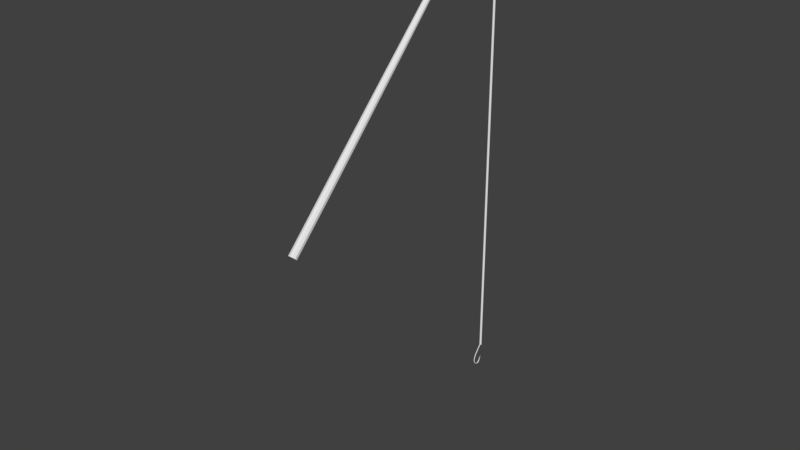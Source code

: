 # Source: fishingRod.blend  (saved by Blender 2.77.0; exported with 4.5.12 LTS)
import bpy
from mathutils import Matrix  # noqa: F401  (used for matrix-valued properties, if any)

bpy.ops.wm.read_factory_settings(use_empty=True)
scene = bpy.context.scene
scene.name = 'Scene'

# ---- collections
col_collection_1 = bpy.data.collections.new('Collection 1'); scene.collection.children.link(col_collection_1)

# ---- world
world_world = bpy.data.worlds.new('World'); scene.world = world_world
world_world.color = (0.05088, 0.05088, 0.05088)
world_world.use_sun_shadow = False
world_world.sun_shadow_jitter_overblur = 0.0
world_world.cycles.sampling_method = 'MANUAL'

# ---- meshes
me_cylinder = bpy.data.meshes.new('Cylinder')
me_cylinder.from_pydata([(0.03689, -5.319, 1.175), (-0.006188, 4.972, 11.9), (0.1305, -5.341, 1.196), (0.03978, 4.961, 11.91), (0.1884, -5.398, 1.252), (0.06818, 4.933, 11.94), (0.1884, -5.469, 1.32), (0.06818, 4.898, 11.97), (0.1305, -5.526, 1.376), (0.03978, 4.87, 12.0), (0.03689, -5.548, 1.397), (-0.006188, 4.86, 12.01), (-0.05676, -5.526, 1.376), (-0.05215, 4.87, 12.0), (-0.1146, -5.469, 1.32), (-0.08056, 4.898, 11.97), (-0.1146, -5.398, 1.252), (-0.08056, 4.933, 11.94), (-0.05676, -5.341, 1.196), (-0.05215, 4.961, 11.91), (0.03508, -3.842, 2.701), (0.02986, -2.295, 4.306), (0.02109, -0.5452, 6.133), (0.01135, 1.162, 7.92), (0.002818, 2.661, 9.491), (-0.003241, 3.906, 10.79), (0.04622, 3.894, 10.8), (0.05995, 2.648, 9.504), (0.07887, 1.146, 7.935), (0.0997, -0.5635, 6.151), (0.1176, -2.316, 4.326), (0.1273, -3.864, 2.722), (0.07678, 3.864, 10.83), (0.09526, 2.613, 9.538), (0.1206, 1.105, 7.976), (0.1483, -0.6115, 6.197), (0.1719, -2.37, 4.378), (0.1844, -3.92, 2.776), (0.07678, 3.827, 10.87), (0.09526, 2.57, 9.579), (0.1206, 1.054, 8.025), (0.1483, -0.6708, 6.255), (0.1719, -2.436, 4.442), (0.1844, -3.99, 2.844), (0.04622, 3.797, 10.9), (0.05995, 2.535, 9.613), (0.07887, 1.013, 8.065), (0.0997, -0.7189, 6.302), (0.1176, -2.489, 4.494), (0.1273, -4.046, 2.898), (-0.003241, 3.785, 10.91), (0.002818, 2.521, 9.626), (0.01135, 0.9971, 8.08), (0.02109, -0.7373, 6.319), (0.02986, -2.51, 4.514), (0.03508, -4.068, 2.919), (-0.0527, 3.797, 10.9), (-0.05432, 2.535, 9.613), (-0.05617, 1.013, 8.065), (-0.05753, -0.7188, 6.302), (-0.05793, -2.489, 4.494), (-0.05719, -4.046, 2.898), (-0.08326, 3.827, 10.87), (-0.08963, 2.57, 9.579), (-0.09789, 1.054, 8.025), (-0.1061, -0.6708, 6.255), (-0.1122, -2.436, 4.442), (-0.1142, -3.99, 2.844), (-0.08326, 3.864, 10.83), (-0.08963, 2.613, 9.538), (-0.09789, 1.105, 7.976), (-0.1061, -0.6115, 6.197), (-0.1122, -2.369, 4.378), (-0.1142, -3.92, 2.776), (-0.0527, 3.894, 10.8), (-0.05432, 2.648, 9.504), (-0.05617, 1.146, 7.936), (-0.05753, -0.5635, 6.151), (-0.05793, -2.316, 4.326), (-0.05719, -3.864, 2.722), (-0.002164, 5.071, -1.376), (-0.002862, 5.075, -4.411), (-0.003491, 5.078, -7.123), (0.0009167, 4.973, 11.86), (0.05048, 5.024, -7.123), (0.05488, 4.919, 11.86), (-0.003491, 4.97, -7.123), (0.0009168, 4.865, 11.86), (-0.05746, 5.024, -7.123), (-0.05305, 4.919, 11.86), (-0.001549, 5.067, 1.264), (-0.0008336, 5.063, 4.38), (-0.0002637, 5.06, 6.809), (0.0002976, 5.056, 9.197), (0.05426, 5.002, 9.197), (0.0537, 5.006, 6.809), (0.05313, 5.009, 4.38), (0.05242, 5.013, 1.264), (0.0518, 5.017, -1.376), (0.05111, 5.021, -4.411), (0.0002977, 4.948, 9.197), (-0.0002636, 4.952, 6.809), (-0.0008335, 4.955, 4.38), (-0.001549, 4.959, 1.264), (-0.002163, 4.963, -1.376), (-0.002862, 4.967, -4.411), (-0.05367, 5.002, 9.197), (-0.05423, 5.006, 6.809), (-0.0548, 5.009, 4.38), (-0.05552, 5.013, 1.264), (-0.05613, 5.017, -1.376), (-0.05683, 5.021, -4.411), (-0.008777, 5.029, -7.049), (-0.008801, 5.03, -7.087), (-0.0242, 5.02, -7.049), (-0.02423, 5.021, -7.087), (-0.02419, 5.003, -7.049), (-0.02421, 5.003, -7.088), (-0.008747, 4.994, -7.049), (-0.008772, 4.994, -7.088), (0.006678, 5.003, -7.049), (0.006654, 5.003, -7.088), (0.006664, 5.02, -7.049), (0.006639, 5.021, -7.088), (-0.02424, 5.007, -7.124), (-0.008815, 5.014, -7.13), (-0.02422, 4.993, -7.113), (-0.008778, 4.987, -7.107), (0.006646, 4.993, -7.113), (0.006628, 5.007, -7.124), (-0.02423, 4.719, -7.494), (-0.00881, 4.726, -7.5), (-0.02422, 4.705, -7.482), (-0.008773, 4.699, -7.477), (0.006651, 4.705, -7.483), (0.006633, 4.719, -7.494), (-0.02425, 4.668, -7.593), (-0.008829, 4.676, -7.595), (-0.02424, 4.65, -7.59), (-0.008796, 4.641, -7.588), (0.006629, 4.65, -7.59), (0.006613, 4.668, -7.593), (-0.02429, 4.649, -7.672), (-0.008863, 4.658, -7.672), (-0.02427, 4.632, -7.671), (-0.008833, 4.623, -7.671), (0.006593, 4.632, -7.671), (0.006578, 4.649, -7.672), (-0.02435, 4.65, -7.763), (-0.008918, 4.658, -7.76), (-0.02434, 4.633, -7.769), (-0.008897, 4.624, -7.771), (0.006531, 4.633, -7.769), (0.00652, 4.65, -7.763), (-0.02445, 4.699, -7.859), (-0.009016, 4.705, -7.853), (-0.02445, 4.687, -7.872), (-0.009012, 4.681, -7.879), (0.00642, 4.687, -7.872), (0.006418, 4.699, -7.859), (-0.02455, 4.775, -7.923), (-0.009119, 4.781, -7.917), (-0.02455, 4.763, -7.936), (-0.009115, 4.757, -7.943), (0.006317, 4.763, -7.936), (0.006315, 4.775, -7.923), (-0.02461, 4.834, -7.942), (-0.009174, 4.835, -7.933), (-0.02462, 4.832, -7.959), (-0.009193, 4.831, -7.968), (0.006245, 4.832, -7.959), (0.006254, 4.834, -7.942), (-0.02757, 4.891, -7.933), (-0.009212, 4.889, -7.922), (-0.02759, 4.897, -7.953), (-0.009247, 4.9, -7.963), (0.009111, 4.897, -7.953), (0.009129, 4.891, -7.933), (-0.02759, 4.944, -7.889), (-0.009226, 4.936, -7.883), (-0.02761, 4.962, -7.9), (-0.00927, 4.971, -7.906), (0.00909, 4.962, -7.9), (0.009112, 4.944, -7.889), (-0.01538, 4.993, -7.823), (-0.009229, 4.986, -7.822), (-0.02116, 5.006, -7.826), (-0.009255, 5.013, -7.827), (0.002659, 5.006, -7.826), (-0.00309, 4.993, -7.823), (-0.01312, 5.029, -7.747), (-0.009213, 5.024, -7.746), (-0.01679, 5.037, -7.749), (-0.009229, 5.041, -7.75), (-0.001664, 5.037, -7.749), (-0.005315, 5.029, -7.747), (-0.01119, 5.052, -7.68), (-0.009193, 5.051, -7.679), (-0.01119, 5.054, -7.68), (-0.009197, 5.055, -7.68), (-0.007198, 5.054, -7.68), (-0.007196, 5.052, -7.68), (-0.009182, 5.059, -7.652), (-0.01534, 4.951, -7.816), (-0.00919, 4.944, -7.815), (-0.003051, 4.951, -7.816), (-0.01312, 5.029, -7.747), (-0.009213, 5.024, -7.746), (-0.005315, 5.029, -7.747), (-0.004202, 5.011, -7.785), (-0.009242, 5.027, -7.788), (0.0004975, 5.022, -7.787), (-0.01425, 5.011, -7.785), (-0.01897, 5.022, -7.787), (-0.004192, 4.997, -7.787), (-0.00921, 4.991, -7.786), (-0.01424, 4.997, -7.787)], [], [(25, 1, 3, 26), (26, 3, 5, 32), (32, 5, 7, 38), (38, 7, 9, 44), (44, 9, 11, 50), (50, 11, 13, 56), (56, 13, 15, 62), (62, 15, 17, 68), (3, 1, 19, 17, 15, 13, 11, 9, 7, 5), (68, 17, 19, 74), (74, 19, 1, 25), (0, 2, 4, 6, 8, 10, 12, 14, 16, 18), (18, 79, 20, 0), (79, 78, 21, 20), (78, 77, 22, 21), (77, 76, 23, 22), (76, 75, 24, 23), (75, 74, 25, 24), (16, 73, 79, 18), (73, 72, 78, 79), (72, 71, 77, 78), (71, 70, 76, 77), (70, 69, 75, 76), (69, 68, 74, 75), (14, 67, 73, 16), (67, 66, 72, 73), (66, 65, 71, 72), (65, 64, 70, 71), (64, 63, 69, 70), (63, 62, 68, 69), (12, 61, 67, 14), (61, 60, 66, 67), (60, 59, 65, 66), (59, 58, 64, 65), (58, 57, 63, 64), (57, 56, 62, 63), (10, 55, 61, 12), (55, 54, 60, 61), (54, 53, 59, 60), (53, 52, 58, 59), (52, 51, 57, 58), (51, 50, 56, 57), (8, 49, 55, 10), (49, 48, 54, 55), (48, 47, 53, 54), (47, 46, 52, 53), (46, 45, 51, 52), (45, 44, 50, 51), (6, 43, 49, 8), (43, 42, 48, 49), (42, 41, 47, 48), (41, 40, 46, 47), (40, 39, 45, 46), (39, 38, 44, 45), (4, 37, 43, 6), (37, 36, 42, 43), (36, 35, 41, 42), (35, 34, 40, 41), (34, 33, 39, 40), (33, 32, 38, 39), (2, 31, 37, 4), (31, 30, 36, 37), (30, 29, 35, 36), (29, 28, 34, 35), (28, 27, 33, 34), (27, 26, 32, 33), (0, 20, 31, 2), (20, 21, 30, 31), (21, 22, 29, 30), (22, 23, 28, 29), (23, 24, 27, 28), (24, 25, 26, 27), (107, 106, 93, 92), (110, 109, 90, 80), (93, 83, 85, 94), (86, 105, 111, 88), (111, 110, 80, 81), (94, 85, 87, 100), (85, 83, 89, 87), (88, 111, 81, 82), (100, 87, 89, 106), (108, 107, 92, 91), (109, 108, 91, 90), (106, 89, 83, 93), (82, 84, 86, 88), (105, 104, 110, 111), (104, 103, 109, 110), (103, 102, 108, 109), (102, 101, 107, 108), (101, 100, 106, 107), (84, 99, 105, 86), (99, 98, 104, 105), (98, 97, 103, 104), (97, 96, 102, 103), (96, 95, 101, 102), (95, 94, 100, 101), (82, 81, 99, 84), (81, 80, 98, 99), (80, 90, 97, 98), (90, 91, 96, 97), (91, 92, 95, 96), (92, 93, 94, 95), (112, 113, 115, 114), (114, 115, 117, 116), (116, 117, 119, 118), (118, 119, 121, 120), (121, 119, 127, 128), (120, 121, 123, 122), (122, 123, 113, 112), (112, 114, 116, 118, 120, 122), (129, 128, 134, 135), (117, 115, 124, 126), (123, 121, 128, 129), (115, 113, 125, 124), (119, 117, 126, 127), (113, 123, 129, 125), (134, 133, 139, 140), (127, 126, 132, 133), (124, 125, 131, 130), (125, 129, 135, 131), (128, 127, 133, 134), (126, 124, 130, 132), (139, 138, 144, 145), (132, 130, 136, 138), (135, 134, 140, 141), (133, 132, 138, 139), (130, 131, 137, 136), (131, 135, 141, 137), (144, 142, 148, 150), (136, 137, 143, 142), (137, 141, 147, 143), (140, 139, 145, 146), (138, 136, 142, 144), (141, 140, 146, 147), (148, 149, 155, 154), (147, 146, 152, 153), (145, 144, 150, 151), (142, 143, 149, 148), (143, 147, 153, 149), (146, 145, 151, 152), (159, 158, 164, 165), (149, 153, 159, 155), (152, 151, 157, 158), (150, 148, 154, 156), (153, 152, 158, 159), (151, 150, 156, 157), (161, 165, 171, 167), (157, 156, 162, 163), (154, 155, 161, 160), (155, 159, 165, 161), (158, 157, 163, 164), (156, 154, 160, 162), (171, 170, 176, 177), (164, 163, 169, 170), (162, 160, 166, 168), (165, 164, 170, 171), (163, 162, 168, 169), (160, 161, 167, 166), (173, 177, 183, 179), (169, 168, 174, 175), (166, 167, 173, 172), (167, 171, 177, 173), (170, 169, 175, 176), (168, 166, 172, 174), (183, 182, 188, 189), (176, 175, 181, 182), (174, 172, 178, 180), (177, 176, 182, 183), (175, 174, 180, 181), (172, 173, 179, 178), (191, 190, 206, 207), (181, 180, 186, 187), (178, 179, 185, 184), (179, 183, 189, 185), (182, 181, 187, 188), (180, 178, 184, 186), (195, 194, 200, 201), (211, 210, 193, 194), (213, 212, 190, 192), (209, 211, 194, 195), (210, 213, 192, 193), (185, 189, 205, 204), (200, 199, 202), (193, 192, 198, 199), (190, 191, 197, 196), (191, 195, 201, 197), (194, 193, 199, 200), (192, 190, 196, 198), (198, 196, 202), (201, 200, 202), (199, 198, 202), (196, 197, 202), (197, 201, 202), (215, 214, 208, 207), (216, 215, 207, 206), (195, 191, 207, 208), (212, 184, 203, 216), (184, 185, 204, 203), (209, 195, 208, 214), (189, 209, 214, 205), (190, 212, 216, 206), (203, 204, 215, 216), (204, 205, 214, 215), (187, 186, 213, 210), (189, 188, 211, 209), (186, 184, 212, 213), (188, 187, 210, 211)])
_uv = me_cylinder.uv_layers.new(name='UVMap')
_uv.uv.foreach_set('vector', [0.5535, 0.5506, 0.5536, 0.5518, 0.5532, 0.5518, 0.5531, 0.5506, 0.5513, 0.5414, 0.5514, 0.5402, 0.5518, 0.5402, 0.5518, 0.5414, 0.5518, 0.5414, 0.5518, 0.5402, 0.5522, 0.5402, 0.5523, 0.5414, 0.5555, 0.5414, 0.5556, 0.5402, 0.5559, 0.5402, 0.5559, 0.5414, 0.5559, 0.5414, 0.5559, 0.5402, 0.5564, 0.5402, 0.5564, 0.5414, 0.5487, 0.5414, 0.5487, 0.5402, 0.5491, 0.5402, 0.5491, 0.5414, 0.5491, 0.5414, 0.5491, 0.5402, 0.5496, 0.5402, 0.5496, 0.5414, 0.5496, 0.5414, 0.5496, 0.5402, 0.55, 0.5402, 0.55, 0.5414, 0.5567, 0.5406, 0.5564, 0.5405, 0.5564, 0.5405, 0.5567, 0.5405, 0.5572, 0.5404, 0.5576, 0.5405, 0.5579, 0.5405, 0.5579, 0.5405, 0.5576, 0.5406, 0.5572, 0.5406, 0.5544, 0.5506, 0.5544, 0.5518, 0.554, 0.5518, 0.554, 0.5506, 0.554, 0.5506, 0.554, 0.5518, 0.5536, 0.5518, 0.5535, 0.5506, 0.5579, 0.5402, 0.5588, 0.5402, 0.5594, 0.5403, 0.5594, 0.5404, 0.5588, 0.5404, 0.5579, 0.5404, 0.557, 0.5404, 0.5564, 0.5404, 0.5564, 0.5403, 0.557, 0.5402, 0.5539, 0.5402, 0.5539, 0.5419, 0.5529, 0.5419, 0.5529, 0.5402, 0.5539, 0.5419, 0.5539, 0.5436, 0.553, 0.5436, 0.5529, 0.5419, 0.5539, 0.5436, 0.554, 0.5456, 0.5531, 0.5456, 0.553, 0.5436, 0.554, 0.5456, 0.554, 0.5475, 0.5533, 0.5475, 0.5531, 0.5456, 0.554, 0.5475, 0.554, 0.5492, 0.5534, 0.5492, 0.5533, 0.5475, 0.554, 0.5492, 0.554, 0.5506, 0.5535, 0.5506, 0.5534, 0.5492, 0.5547, 0.5402, 0.5547, 0.5419, 0.5539, 0.5419, 0.5539, 0.5402, 0.5547, 0.5419, 0.5547, 0.5436, 0.5539, 0.5436, 0.5539, 0.5419, 0.5547, 0.5436, 0.5546, 0.5456, 0.554, 0.5456, 0.5539, 0.5436, 0.5546, 0.5456, 0.5546, 0.5475, 0.554, 0.5475, 0.554, 0.5456, 0.5546, 0.5475, 0.5545, 0.5492, 0.554, 0.5492, 0.554, 0.5475, 0.5545, 0.5492, 0.5544, 0.5506, 0.554, 0.5506, 0.554, 0.5492, 0.5496, 0.5518, 0.5496, 0.5501, 0.5504, 0.5501, 0.5504, 0.5518, 0.5496, 0.5501, 0.5496, 0.5484, 0.5503, 0.5484, 0.5504, 0.5501, 0.5496, 0.5484, 0.5496, 0.5464, 0.5503, 0.5464, 0.5503, 0.5484, 0.5496, 0.5464, 0.5496, 0.5445, 0.5502, 0.5445, 0.5503, 0.5464, 0.5496, 0.5445, 0.5496, 0.5428, 0.5501, 0.5428, 0.5502, 0.5445, 0.5496, 0.5428, 0.5496, 0.5414, 0.55, 0.5414, 0.5501, 0.5428, 0.5486, 0.5518, 0.5486, 0.5501, 0.5496, 0.5501, 0.5496, 0.5518, 0.5486, 0.5501, 0.5487, 0.5484, 0.5496, 0.5484, 0.5496, 0.5501, 0.5487, 0.5484, 0.5488, 0.5464, 0.5496, 0.5464, 0.5496, 0.5484, 0.5488, 0.5464, 0.5489, 0.5445, 0.5496, 0.5445, 0.5496, 0.5464, 0.5489, 0.5445, 0.549, 0.5428, 0.5496, 0.5428, 0.5496, 0.5445, 0.549, 0.5428, 0.5491, 0.5414, 0.5496, 0.5414, 0.5496, 0.5428, 0.5478, 0.5518, 0.5479, 0.5501, 0.5486, 0.5501, 0.5486, 0.5518, 0.5479, 0.5501, 0.5479, 0.5484, 0.5487, 0.5484, 0.5486, 0.5501, 0.5479, 0.5484, 0.5481, 0.5464, 0.5488, 0.5464, 0.5487, 0.5484, 0.5481, 0.5464, 0.5483, 0.5445, 0.5489, 0.5445, 0.5488, 0.5464, 0.5483, 0.5445, 0.5485, 0.5428, 0.549, 0.5428, 0.5489, 0.5445, 0.5485, 0.5428, 0.5487, 0.5414, 0.5491, 0.5414, 0.549, 0.5428, 0.5555, 0.5518, 0.5555, 0.5501, 0.5564, 0.5501, 0.5564, 0.5518, 0.5555, 0.5501, 0.5555, 0.5484, 0.5564, 0.5484, 0.5564, 0.5501, 0.5555, 0.5484, 0.5556, 0.5464, 0.5564, 0.5464, 0.5564, 0.5484, 0.5556, 0.5464, 0.5557, 0.5445, 0.5564, 0.5445, 0.5564, 0.5464, 0.5557, 0.5445, 0.5558, 0.5428, 0.5564, 0.5428, 0.5564, 0.5445, 0.5558, 0.5428, 0.5559, 0.5414, 0.5564, 0.5414, 0.5564, 0.5428, 0.5547, 0.5518, 0.5547, 0.5501, 0.5555, 0.5501, 0.5555, 0.5518, 0.5547, 0.5501, 0.5548, 0.5484, 0.5555, 0.5484, 0.5555, 0.5501, 0.5548, 0.5484, 0.5549, 0.5464, 0.5556, 0.5464, 0.5555, 0.5484, 0.5549, 0.5464, 0.5552, 0.5445, 0.5557, 0.5445, 0.5556, 0.5464, 0.5552, 0.5445, 0.5554, 0.5428, 0.5558, 0.5428, 0.5557, 0.5445, 0.5554, 0.5428, 0.5555, 0.5414, 0.5559, 0.5414, 0.5558, 0.5428, 0.5521, 0.5518, 0.5521, 0.5501, 0.5529, 0.5501, 0.5529, 0.5518, 0.5521, 0.5501, 0.5521, 0.5484, 0.5529, 0.5484, 0.5529, 0.5501, 0.5521, 0.5484, 0.5521, 0.5464, 0.5527, 0.5464, 0.5529, 0.5484, 0.5521, 0.5464, 0.552, 0.5445, 0.5525, 0.5445, 0.5527, 0.5464, 0.552, 0.5445, 0.5519, 0.5428, 0.5524, 0.5428, 0.5525, 0.5445, 0.5519, 0.5428, 0.5518, 0.5414, 0.5523, 0.5414, 0.5524, 0.5428, 0.5512, 0.5518, 0.5512, 0.5501, 0.5521, 0.5501, 0.5521, 0.5518, 0.5512, 0.5501, 0.5512, 0.5484, 0.5521, 0.5484, 0.5521, 0.5501, 0.5512, 0.5484, 0.5512, 0.5464, 0.5521, 0.5464, 0.5521, 0.5484, 0.5512, 0.5464, 0.5513, 0.5445, 0.552, 0.5445, 0.5521, 0.5464, 0.5513, 0.5445, 0.5513, 0.5428, 0.5519, 0.5428, 0.552, 0.5445, 0.5513, 0.5428, 0.5513, 0.5414, 0.5518, 0.5414, 0.5519, 0.5428, 0.5504, 0.5518, 0.5504, 0.5501, 0.5512, 0.5501, 0.5512, 0.5518, 0.5504, 0.5501, 0.5505, 0.5484, 0.5512, 0.5484, 0.5512, 0.5501, 0.5505, 0.5484, 0.5506, 0.5464, 0.5512, 0.5464, 0.5512, 0.5484, 0.5506, 0.5464, 0.5507, 0.5445, 0.5513, 0.5445, 0.5512, 0.5464, 0.5507, 0.5445, 0.5508, 0.5428, 0.5513, 0.5428, 0.5513, 0.5445, 0.5508, 0.5428, 0.5509, 0.5414, 0.5513, 0.5414, 0.5513, 0.5428, 0.9497, 0.02897, 0.9496, 0.02994, 0.9487, 0.02994, 0.9488, 0.02897, 0.95, 0.02608, 0.9499, 0.02704, 0.949, 0.02704, 0.9491, 0.02608, 0.9516, 0.02511, 0.9522, 0.02415, 0.9531, 0.02415, 0.9525, 0.02511, 0.9487, 0.02415, 0.9486, 0.02511, 0.9477, 0.02511, 0.9478, 0.02415, 0.9501, 0.02511, 0.95, 0.02608, 0.9491, 0.02608, 0.9492, 0.02511, 0.9501, 0.02511, 0.9507, 0.02415, 0.9516, 0.02415, 0.951, 0.02511, 0.954, 0.02417, 0.954, 0.02419, 0.9531, 0.02419, 0.9531, 0.02417, 0.9501, 0.02415, 0.9501, 0.02511, 0.9492, 0.02511, 0.9493, 0.02415, 0.9481, 0.02994, 0.9487, 0.03091, 0.9478, 0.0309, 0.9472, 0.02994, 0.9498, 0.02801, 0.9497, 0.02897, 0.9488, 0.02897, 0.9489, 0.02801, 0.9499, 0.02704, 0.9498, 0.02801, 0.9489, 0.02801, 0.949, 0.02704, 0.9496, 0.02994, 0.9501, 0.03091, 0.9493, 0.0309, 0.9487, 0.02994, 0.954, 0.02417, 0.9531, 0.02417, 0.9531, 0.02415, 0.954, 0.02415, 0.9486, 0.02511, 0.9485, 0.02608, 0.9476, 0.02608, 0.9477, 0.02511, 0.9485, 0.02608, 0.9484, 0.02704, 0.9475, 0.02704, 0.9476, 0.02608, 0.9484, 0.02704, 0.9483, 0.02801, 0.9474, 0.02801, 0.9475, 0.02704, 0.9483, 0.02801, 0.9482, 0.02897, 0.9473, 0.02897, 0.9474, 0.02801, 0.9482, 0.02897, 0.9481, 0.02994, 0.9472, 0.02994, 0.9473, 0.02897, 0.9507, 0.03091, 0.9506, 0.02994, 0.9515, 0.02994, 0.9516, 0.0309, 0.9506, 0.02994, 0.9505, 0.02897, 0.9514, 0.02897, 0.9515, 0.02994, 0.9505, 0.02897, 0.9504, 0.02801, 0.9513, 0.02801, 0.9514, 0.02897, 0.9504, 0.02801, 0.9503, 0.02704, 0.9512, 0.02704, 0.9513, 0.02801, 0.9503, 0.02704, 0.9502, 0.02608, 0.9511, 0.02608, 0.9512, 0.02704, 0.9502, 0.02608, 0.9501, 0.02511, 0.951, 0.02511, 0.9511, 0.02608, 0.9522, 0.03091, 0.9521, 0.02994, 0.953, 0.02994, 0.9531, 0.0309, 0.9521, 0.02994, 0.952, 0.02897, 0.9529, 0.02897, 0.953, 0.02994, 0.952, 0.02897, 0.9519, 0.02801, 0.9528, 0.02801, 0.9529, 0.02897, 0.9519, 0.02801, 0.9518, 0.02704, 0.9527, 0.02704, 0.9528, 0.02801, 0.9518, 0.02704, 0.9517, 0.02608, 0.9526, 0.02608, 0.9527, 0.02704, 0.9517, 0.02608, 0.9516, 0.02511, 0.9525, 0.02511, 0.9526, 0.02608, 0.993, 0.01514, 0.993, 0.01539, 0.9928, 0.01539, 0.9929, 0.01514, 0.9893, 0.01497, 0.9893, 0.01526, 0.9892, 0.01533, 0.9892, 0.01503, 0.9892, 0.01503, 0.9892, 0.01533, 0.989, 0.01535, 0.989, 0.01505, 0.9859, 0.02218, 0.986, 0.02192, 0.9862, 0.02195, 0.9861, 0.02221, 0.9862, 0.02195, 0.986, 0.02192, 0.986, 0.02176, 0.9862, 0.02173, 0.9861, 0.02221, 0.9862, 0.02195, 0.9863, 0.02204, 0.9862, 0.0223, 0.9913, 0.02269, 0.9914, 0.02238, 0.9915, 0.02241, 0.9915, 0.02271, 0.993, 0.01514, 0.9929, 0.01514, 0.9927, 0.01506, 0.9928, 0.01497, 0.993, 0.01497, 0.9931, 0.01506, 0.9863, 0.02172, 0.9862, 0.02173, 0.9856, 0.01778, 0.9857, 0.01777, 0.9892, 0.01533, 0.9893, 0.01526, 0.9893, 0.0156, 0.9892, 0.01555, 0.9863, 0.02204, 0.9862, 0.02195, 0.9862, 0.02173, 0.9863, 0.02172, 0.9916, 0.02238, 0.9915, 0.02241, 0.9915, 0.02202, 0.9916, 0.02205, 0.989, 0.01535, 0.9892, 0.01533, 0.9892, 0.01555, 0.989, 0.01552, 0.9915, 0.02241, 0.9914, 0.02238, 0.9913, 0.02205, 0.9915, 0.02202, 0.9856, 0.01778, 0.9854, 0.0178, 0.9854, 0.01675, 0.9855, 0.01677, 0.989, 0.01552, 0.9892, 0.01555, 0.9883, 0.01942, 0.9881, 0.01938, 0.993, 0.01833, 0.9931, 0.01835, 0.9931, 0.02123, 0.9929, 0.02122, 0.9915, 0.02202, 0.9913, 0.02205, 0.9905, 0.01826, 0.9907, 0.01824, 0.9862, 0.02173, 0.986, 0.02176, 0.9854, 0.0178, 0.9856, 0.01778, 0.9892, 0.01555, 0.9893, 0.0156, 0.9884, 0.01946, 0.9883, 0.01942, 0.988, 0.02045, 0.9882, 0.02044, 0.9882, 0.02114, 0.988, 0.02116, 0.9883, 0.01942, 0.9884, 0.01946, 0.9883, 0.02041, 0.9882, 0.02044, 0.9857, 0.01777, 0.9856, 0.01778, 0.9855, 0.01677, 0.9856, 0.01684, 0.9881, 0.01938, 0.9883, 0.01942, 0.9882, 0.02044, 0.988, 0.02045, 0.9929, 0.02122, 0.9931, 0.02123, 0.9931, 0.02178, 0.993, 0.02179, 0.9907, 0.01824, 0.9905, 0.01826, 0.9905, 0.01732, 0.9906, 0.01733, 0.9882, 0.02114, 0.9883, 0.02108, 0.9885, 0.02179, 0.9884, 0.02189, 0.9922, 0.01497, 0.9924, 0.01501, 0.9921, 0.01536, 0.9919, 0.01532, 0.9906, 0.01733, 0.9905, 0.01732, 0.9905, 0.01664, 0.9907, 0.01666, 0.9855, 0.01677, 0.9854, 0.01675, 0.9855, 0.0161, 0.9856, 0.01612, 0.9882, 0.02044, 0.9883, 0.02041, 0.9883, 0.02108, 0.9882, 0.02114, 0.9856, 0.01684, 0.9855, 0.01677, 0.9856, 0.01612, 0.9857, 0.01621, 0.9917, 0.01586, 0.9919, 0.01588, 0.9918, 0.01671, 0.9916, 0.01673, 0.9857, 0.01621, 0.9856, 0.01612, 0.9859, 0.01546, 0.986, 0.01559, 0.988, 0.02116, 0.9882, 0.02114, 0.9884, 0.02189, 0.9882, 0.02193, 0.9919, 0.01532, 0.9921, 0.01536, 0.9919, 0.01588, 0.9917, 0.01586, 0.9907, 0.01666, 0.9905, 0.01664, 0.9906, 0.01591, 0.9908, 0.01595, 0.9856, 0.01612, 0.9855, 0.0161, 0.9857, 0.01542, 0.9859, 0.01546, 0.9865, 0.01518, 0.9864, 0.01503, 0.987, 0.01497, 0.987, 0.01512, 0.9908, 0.01595, 0.9906, 0.01591, 0.991, 0.01527, 0.9912, 0.01534, 0.9929, 0.02114, 0.9927, 0.02118, 0.9924, 0.02024, 0.9926, 0.02022, 0.9884, 0.02189, 0.9885, 0.02179, 0.9889, 0.02237, 0.9888, 0.02251, 0.986, 0.01559, 0.9859, 0.01546, 0.9864, 0.01503, 0.9865, 0.01518, 0.9882, 0.02193, 0.9884, 0.02189, 0.9888, 0.02251, 0.9887, 0.02257, 0.9869, 0.01521, 0.987, 0.01512, 0.9874, 0.01528, 0.9873, 0.01537, 0.9922, 0.01833, 0.9924, 0.0184, 0.992, 0.01899, 0.9919, 0.01893, 0.9916, 0.01673, 0.9918, 0.01671, 0.992, 0.01755, 0.9918, 0.01757, 0.9912, 0.01534, 0.991, 0.01527, 0.9915, 0.01497, 0.9916, 0.01504, 0.9926, 0.02022, 0.9924, 0.02024, 0.9924, 0.01939, 0.9926, 0.01938, 0.9888, 0.02251, 0.9889, 0.02237, 0.9894, 0.02261, 0.9894, 0.02275, 0.9874, 0.01528, 0.9874, 0.01515, 0.9878, 0.01551, 0.9877, 0.01562, 0.9926, 0.01938, 0.9924, 0.01939, 0.9925, 0.01876, 0.9926, 0.0188, 0.9894, 0.02275, 0.9894, 0.02261, 0.9897, 0.02255, 0.9898, 0.0227, 0.987, 0.01512, 0.987, 0.01497, 0.9874, 0.01515, 0.9874, 0.01528, 0.9919, 0.01893, 0.992, 0.01899, 0.9919, 0.01956, 0.9917, 0.01953, 0.9918, 0.01757, 0.992, 0.01755, 0.9921, 0.01797, 0.992, 0.01804, 0.9875, 0.0157, 0.9877, 0.01562, 0.9879, 0.01619, 0.9877, 0.01621, 0.9917, 0.01953, 0.9919, 0.01956, 0.9918, 0.02011, 0.9916, 0.02012, 0.992, 0.01804, 0.9921, 0.01797, 0.9924, 0.01823, 0.9922, 0.01833, 0.9873, 0.01537, 0.9874, 0.01528, 0.9877, 0.01562, 0.9875, 0.0157, 0.9926, 0.0188, 0.9925, 0.01876, 0.9927, 0.01833, 0.9929, 0.0184, 0.9898, 0.0227, 0.9897, 0.02255, 0.9901, 0.02229, 0.9901, 0.02243, 0.9879, 0.01619, 0.988, 0.0162, 0.988, 0.01693, 0.9879, 0.01689, 0.9927, 0.01787, 0.9925, 0.01792, 0.9924, 0.01724, 0.9926, 0.01724, 0.9901, 0.02243, 0.9901, 0.02229, 0.9903, 0.02176, 0.9904, 0.02179, 0.9877, 0.01562, 0.9878, 0.01551, 0.988, 0.0162, 0.9879, 0.01619, 0.9916, 0.02012, 0.9918, 0.02011, 0.992, 0.02071, 0.9918, 0.02076, 0.9901, 0.02229, 0.9899, 0.02221, 0.9901, 0.02174, 0.9903, 0.02176, 0.9854, 0.01497, 0.9854, 0.01497, 0.9854, 0.01497, 0.9854, 0.01497, 0.9918, 0.02076, 0.992, 0.02071, 0.9921, 0.02114, 0.992, 0.02118, 0.9903, 0.02176, 0.9901, 0.02174, 0.9902, 0.02109, 0.9903, 0.02108, 0.9877, 0.01621, 0.9879, 0.01619, 0.9879, 0.01689, 0.9878, 0.01688, 0.9926, 0.01724, 0.9924, 0.01724, 0.9924, 0.01648, 0.9926, 0.0165, 0.9904, 0.02179, 0.9903, 0.02176, 0.9903, 0.02108, 0.9905, 0.02106, 0.9879, 0.01759, 0.9879, 0.01762, 0.9878, 0.01818, 0.9878, 0.01817, 0.9926, 0.01615, 0.9925, 0.01613, 0.9925, 0.01578, 0.9926, 0.0158, 0.9905, 0.02071, 0.9903, 0.02072, 0.9904, 0.02037, 0.9905, 0.02035, 0.9879, 0.01724, 0.988, 0.01728, 0.9879, 0.01762, 0.9879, 0.01759, 0.9922, 0.02133, 0.9923, 0.02129, 0.9924, 0.02145, 0.9923, 0.02148, 0.9928, 0.01545, 0.9929, 0.01539, 0.9929, 0.01574, 0.9928, 0.0158, 0.9927, 0.0152, 0.9927, 0.0152, 0.9927, 0.01497, 0.9927, 0.01583, 0.9928, 0.0158, 0.9928, 0.01622, 0.9928, 0.01622, 0.9904, 0.02037, 0.9903, 0.02037, 0.9903, 0.01976, 0.9904, 0.01976, 0.9878, 0.01758, 0.9879, 0.01759, 0.9878, 0.01817, 0.9878, 0.01817, 0.9926, 0.0158, 0.9925, 0.01578, 0.9927, 0.0152, 0.9927, 0.0152, 0.9905, 0.02035, 0.9904, 0.02037, 0.9904, 0.01976, 0.9904, 0.01975, 0.9904, 0.01975, 0.9904, 0.01976, 0.9903, 0.01952, 0.9878, 0.01817, 0.9878, 0.01818, 0.9877, 0.01839, 0.9928, 0.01622, 0.9928, 0.01622, 0.9928, 0.01639, 0.9904, 0.01976, 0.9903, 0.01976, 0.9903, 0.01952, 0.9878, 0.01817, 0.9878, 0.01817, 0.9877, 0.01839, 0.9877, 0.01714, 0.9878, 0.01716, 0.9879, 0.01759, 0.9878, 0.01758, 0.9903, 0.02079, 0.9902, 0.02079, 0.9903, 0.02037, 0.9904, 0.02037, 0.9854, 0.01497, 0.9854, 0.01497, 0.9854, 0.01497, 0.9854, 0.01497, 0.9903, 0.02072, 0.9903, 0.02108, 0.9901, 0.02117, 0.9903, 0.02079, 0.9927, 0.01539, 0.9928, 0.01545, 0.9928, 0.0158, 0.9927, 0.01575, 0.9879, 0.01724, 0.9879, 0.01759, 0.9879, 0.01759, 0.9878, 0.01716, 0.9879, 0.01689, 0.9879, 0.01724, 0.9878, 0.01716, 0.9876, 0.01673, 0.9904, 0.02037, 0.9903, 0.02072, 0.9903, 0.02079, 0.9904, 0.02037, 0.9901, 0.02117, 0.99, 0.02118, 0.9902, 0.02079, 0.9903, 0.02079, 0.9875, 0.01671, 0.9876, 0.01673, 0.9878, 0.01716, 0.9877, 0.01714, 0.992, 0.02118, 0.9921, 0.02114, 0.9923, 0.02129, 0.9922, 0.02133, 0.9879, 0.01689, 0.988, 0.01693, 0.988, 0.01728, 0.9879, 0.01724, 0.9905, 0.02106, 0.9903, 0.02108, 0.9903, 0.02072, 0.9905, 0.02071, 0.9926, 0.0165, 0.9924, 0.01648, 0.9925, 0.01613, 0.9926, 0.01615])
me_cylinder.use_remesh_preserve_volume = False
me_cylinder.use_remesh_preserve_attributes = False
me_cylinder.use_mirror_vertex_groups = False
me_cylinder.use_paint_bone_selection = False
me_cylinder.use_paint_mask = True
me_cylinder.update()
arm_armature = bpy.data.armatures.new('Armature')  # bones are not reproduced

# ---- objects
ob_armature = bpy.data.objects.new('Armature', arm_armature)
ob_cylinder = bpy.data.objects.new('Cylinder', me_cylinder)

# ---- transforms, parenting, visibility, modifiers, constraints
ob_armature.location = (0.0, 4.925, -2.757)
ob_armature.lineart.crease_threshold = 0.0
ob_cylinder.parent = ob_armature
ob_cylinder.matrix_parent_inverse = Matrix(((1.0, 0.0, 0.0, -0.0), (0.0, 1.0, 0.0, -4.925), (0.0, 0.0, 1.0, 2.757), (0.0, 0.0, 0.0, 1.0)))
ob_cylinder.location = (0.0, 0.0, 0.0)
ob_cylinder.rotation_euler = (-0.003704, -0.000635, -0.0008274)
ob_cylinder.lineart.crease_threshold = 0.0
_vg = ob_cylinder.vertex_groups.new(name='Bone')
for _i, _w in zip([0, 1, 2, 3, 4, 5, 6, 7, 8, 9, 10, 11, 12, 13, 14, 15, 16, 17, 18, 19, 20, 21, 22, 23, 24, 25, 26, 27, 28, 29, 30, 31, 32, 33, 34, 35, 36, 37, 38, 39, 40, 41, 42, 43, 44, 45, 46, 47, 48, 49, 50, 51, 52, 53, 54, 55, 56, 57, 58, 59, 60, 61, 62, 63, 64, 65, 66, 67, 68, 69, 70, 71, 72, 73, 74, 75, 76, 77, 78, 79, 81, 82, 83, 84, 85, 86, 87, 88, 89, 93, 94, 99, 100, 106], [4.223e-06, 0.0, 1.671e-06, 0.0, 1.096e-07, 0.0, 1.878e-09, 0.0, 3.676e-11, 0.0, 4.311e-12, 0.0, 2.075e-11, 0.0, 1.401e-09, 0.0, 9.894e-08, 0.0, 1.645e-06, 0.0, 2.092e-11, 2.918e-11, 1.122e-26, 1.111e-31, 0.0, 2.24e-38, 3.351e-38, 0.0, 9.888e-32, 9.531e-27, 3.996e-11, 1.228e-11, 1.735e-37, 0.0, 8.977e-33, 9.307e-27, 1.565e-10, 2.966e-11, 6.227e-37, 0.0, 0.0, 2.513e-26, 7.94e-10, 3.66e-10, 5.731e-37, 0.0, 1.329e-33, 6.213e-25, 2.583e-09, 2.517e-09, 5.095e-37, 0.0, 9.44e-33, 7.148e-24, 4.727e-09, 5.048e-09, 9.272e-37, 0.0, 2.52e-33, 7.372e-24, 5.167e-09, 3.099e-09, 1.346e-36, 0.0, 3.21e-35, 8.067e-25, 2.446e-09, 5.277e-10, 4.161e-37, 0.0, 2.307e-33, 3.233e-26, 4.825e-10, 4.023e-11, 3.122e-38, 0.0, 4.528e-32, 1.076e-26, 8.04e-11, 1.764e-11, 0.0, 0.0, 4.55e-25, 0.0, 4.181e-24, 0.0, 8.706e-23, 0.0, 1.374e-23, 0.9912, 0.9885, 0.0, 0.9791, 0.9885]): _vg.add([_i], _w, 'REPLACE')
_vg = ob_cylinder.vertex_groups.new(name='Bone.001')
for _i, _w in zip([0, 1, 2, 3, 4, 5, 6, 7, 8, 9, 10, 11, 12, 13, 14, 15, 16, 17, 18, 19, 20, 21, 22, 23, 24, 25, 26, 27, 28, 29, 30, 31, 32, 33, 34, 35, 36, 37, 38, 39, 40, 41, 42, 43, 44, 45, 46, 47, 48, 49, 50, 51, 52, 53, 54, 55, 56, 57, 58, 59, 60, 61, 62, 63, 64, 65, 66, 67, 68, 69, 70, 71, 72, 73, 74, 75, 76, 77, 78, 79, 82, 83, 84, 85, 86, 87, 88, 89, 92, 95, 101, 107], [4.997e-21, 0.0, 6.365e-21, 0.0, 2.945e-20, 0.0, 2.822e-19, 0.0, 1.723e-18, 0.0, 3.12e-18, 0.0, 1.354e-18, 0.0, 2.069e-19, 0.0, 2.984e-20, 0.0, 8.939e-21, 0.0, 1.288e-23, 1.168e-09, 2.178e-08, 7.903e-16, 2.78e-32, 2.662e-21, 1.17e-21, 1.256e-32, 4.67e-15, 1.988e-08, 1.027e-09, 0.0, 4.999e-25, 1.319e-31, 2.682e-13, 1.028e-08, 1.138e-09, 0.0, 2.941e-25, 5.298e-32, 3.845e-12, 3.661e-09, 1.513e-09, 0.0, 1.87e-25, 5.233e-33, 5.979e-12, 1.242e-09, 2.092e-09, 1.655e-24, 1.842e-25, 8.726e-34, 2.717e-12, 6.803e-10, 2.657e-09, 2.964e-24, 3.187e-25, 1.396e-33, 5.576e-13, 8.426e-10, 2.919e-09, 0.0, 6.865e-25, 7.297e-33, 2.971e-14, 1.921e-09, 2.714e-09, 0.0, 1.096e-24, 1.768e-32, 4.814e-17, 5.419e-09, 2.166e-09, 0.0, 2.022e-21, 2.737e-32, 8.855e-16, 1.347e-08, 1.571e-09, 1.19e-23, 0.0, 0.0, 0.0, 0.0, 0.0, 0.0, 0.0, 0.0, 0.00169, 0.02067, 0.06678, 0.02067]): _vg.add([_i], _w, 'REPLACE')
_vg = ob_cylinder.vertex_groups.new(name='Bone.002')
for _i, _w in zip([0, 1, 2, 3, 4, 5, 6, 7, 8, 9, 10, 11, 12, 13, 14, 15, 16, 17, 18, 19, 20, 21, 22, 23, 24, 25, 26, 27, 28, 29, 30, 31, 32, 33, 34, 35, 36, 37, 38, 39, 40, 41, 42, 43, 44, 45, 46, 47, 48, 49, 50, 51, 52, 53, 54, 55, 56, 57, 58, 59, 60, 61, 62, 63, 64, 65, 66, 67, 68, 69, 70, 71, 72, 73, 74, 75, 76, 77, 78, 79, 82, 83, 84, 85, 86, 87, 88, 89, 92, 95, 101, 102, 107], [0.0, 2.314e-12, 0.0, 5.924e-12, 9.591e-17, 3.459e-12, 6.99e-15, 8.535e-13, 4.328e-14, 3.326e-13, 5.117e-14, 3.191e-13, 1.32e-14, 2.095e-13, 8.91e-16, 1.275e-13, 1.268e-17, 9.582e-14, 0.0, 1.64e-13, 0.0, 2.969e-16, 2.734e-09, 1.698e-20, 1.084e-16, 7.872e-39, 0.0, 9.621e-17, 6.254e-20, 1.88e-09, 1.541e-16, 0.0, 1.1e-19, 1.534e-16, 3.129e-19, 1.606e-09, 2.524e-16, 3.12e-27, 4.505e-19, 2.083e-16, 1.029e-18, 1.667e-09, 1.066e-15, 3.93e-26, 2.042e-19, 2.505e-16, 1.535e-18, 2.02e-09, 6.347e-15, 0.0, 0.0, 3.236e-16, 1.013e-18, 2.84e-09, 2.62e-14, 0.0, 0.0, 4.456e-16, 3.52e-19, 4.388e-09, 4.515e-14, 0.0, 0.0, 5.185e-16, 8.351e-20, 6.22e-09, 2.766e-14, 1.404e-26, 0.0, 4.445e-16, 2.216e-20, 6.303e-09, 7.317e-15, 7.762e-28, 8.923e-39, 2.45e-16, 1.158e-20, 4.44e-09, 1.321e-15, 0.0, 0.0, 0.0, 0.0, 0.0, 0.0, 0.0, 0.0, 0.0, 0.9725, 0.9628, 0.931, 0.02555, 0.9628]): _vg.add([_i], _w, 'REPLACE')
_vg = ob_cylinder.vertex_groups.new(name='Bone.003')
for _i, _w in zip([0, 1, 2, 3, 4, 5, 6, 7, 8, 9, 10, 11, 12, 13, 14, 15, 16, 17, 18, 19, 20, 21, 22, 23, 24, 25, 26, 27, 28, 29, 30, 31, 32, 33, 34, 35, 36, 37, 38, 39, 40, 41, 42, 43, 44, 45, 46, 47, 48, 49, 50, 51, 52, 53, 54, 55, 56, 57, 58, 59, 60, 61, 62, 63, 64, 65, 66, 67, 68, 69, 70, 71, 72, 73, 74, 75, 76, 77, 78, 79, 82, 84, 86, 88, 91, 96, 102, 103, 108], [1.169e-08, 0.0, 9.811e-09, 0.0, 6.72e-09, 0.0, 4.483e-09, 0.0, 3.516e-09, 0.0, 3.515e-09, 0.0, 4.289e-09, 0.0, 5.815e-09, 0.0, 8.102e-09, 0.0, 1.066e-08, 0.0, 4.958e-19, 4.875e-13, 2.594e-10, 3.902e-09, 4.672e-05, 0.0, 0.0, 4.482e-05, 7.999e-09, 1.075e-10, 4.038e-13, 1.403e-18, 0.0, 4.192e-05, 1.877e-08, 6.955e-11, 5.691e-13, 4.404e-18, 0.0, 3.911e-05, 3.684e-08, 1.197e-10, 1.256e-12, 1.651e-17, 0.0, 3.778e-05, 5.005e-08, 2.414e-10, 3.089e-12, 4.744e-17, 0.0, 3.852e-05, 4.22e-08, 4.454e-10, 5.671e-12, 6.252e-17, 0.0, 4.105e-05, 2.284e-08, 6.793e-10, 6.256e-12, 2.786e-17, 0.0, 4.401e-05, 9.448e-09, 8.386e-10, 4.192e-12, 3.344e-18, 0.0, 4.629e-05, 4.279e-09, 7.906e-10, 2.02e-12, 0.0, 0.0, 4.724e-05, 3.011e-09, 5.275e-10, 9.03e-13, 4.286e-20, 0.0, 0.0, 0.0, 0.0, 0.9841, 0.9787, 0.961, 0.03667, 0.9787]): _vg.add([_i], _w, 'REPLACE')
_vg = ob_cylinder.vertex_groups.new(name='Bone.004')
for _i, _w in zip([0, 1, 2, 3, 4, 5, 6, 7, 8, 9, 10, 11, 12, 13, 14, 15, 16, 17, 18, 19, 20, 21, 22, 23, 24, 25, 26, 27, 28, 29, 30, 31, 32, 33, 34, 35, 36, 37, 38, 39, 40, 41, 42, 43, 44, 45, 46, 47, 48, 49, 50, 51, 52, 53, 54, 55, 56, 57, 58, 59, 60, 61, 62, 63, 64, 65, 66, 67, 68, 69, 70, 71, 72, 73, 74, 75, 76, 77, 78, 79, 82, 84, 86, 88, 90, 97, 103, 104, 109], [5.649e-10, 0.0, 5.975e-10, 0.0, 8.841e-10, 0.0, 1.374e-09, 0.0, 1.991e-09, 0.0, 2.636e-09, 0.0, 2.903e-09, 0.0, 2.451e-09, 0.0, 1.548e-09, 0.0, 8.613e-10, 0.0, 8.676e-22, 2.562e-14, 5.895e-15, 2.349e-11, 0.0, 0.0, 0.0, 0.0, 3.159e-11, 6.048e-15, 1.898e-14, 1.893e-22, 0.0, 0.0, 2.798e-11, 1.112e-14, 1.536e-14, 1.693e-23, 0.0, 0.0, 1.693e-11, 3.252e-14, 1.403e-14, 0.0, 0.0, 0.0, 8.286e-12, 1.057e-13, 1.449e-14, 0.0, 0.0, 0.0, 4.247e-12, 2.368e-13, 1.721e-14, 7.004e-24, 0.0, 0.0, 2.978e-12, 2.602e-13, 2.324e-14, 5.506e-23, 0.0, 0.0, 3.327e-12, 1.305e-13, 3.18e-14, 2.853e-22, 0.0, 0.0, 5.761e-12, 3.929e-14, 3.658e-14, 1.016e-21, 0.0, 0.0, 1.218e-11, 1.193e-14, 3.337e-14, 1.58e-21, 0.0, 0.0, 0.0, 0.0, 0.982, 0.9758, 0.9555, 0.01915, 0.9758]): _vg.add([_i], _w, 'REPLACE')
_vg = ob_cylinder.vertex_groups.new(name='Bone.005')
for _i, _w in zip([0, 1, 2, 3, 4, 5, 6, 7, 8, 9, 10, 11, 12, 13, 14, 15, 16, 17, 18, 19, 20, 21, 22, 23, 24, 25, 26, 27, 28, 29, 30, 31, 32, 33, 34, 35, 36, 37, 38, 39, 40, 41, 42, 43, 44, 45, 46, 47, 48, 49, 50, 51, 52, 53, 54, 55, 56, 57, 58, 59, 60, 61, 62, 63, 64, 65, 66, 67, 68, 69, 70, 71, 72, 73, 74, 75, 76, 77, 78, 79, 80, 82, 84, 86, 88, 98, 99, 104, 105, 110, 111, 112, 113, 114, 115, 116, 117, 118, 119, 120, 121, 122, 123, 124, 125, 126, 127, 128, 129, 130, 131, 132, 133, 134, 135, 136, 137, 138, 139, 140, 141, 142, 143, 144, 145, 146, 147, 148, 149, 150, 151, 152, 153, 154, 155, 156, 157, 158, 159, 160, 161, 162, 163, 164, 165, 166, 167, 168, 169, 170, 171, 172, 173, 174, 175, 176, 177, 178, 179, 180, 181, 182, 183, 184, 185, 186, 187, 188, 189, 190, 191, 192, 193, 194, 195, 196, 197, 198, 199, 200, 201, 202, 203, 204, 205, 206, 207, 208, 209, 210, 211, 212, 213, 214, 215, 216], [8.47e-17, 0.0, 5.578e-17, 0.0, 4.835e-18, 0.0, 1.327e-19, 0.0, 2.51e-21, 0.0, 0.0, 0.0, 2.296e-21, 0.0, 5.016e-20, 0.0, 9.861e-19, 0.0, 1.612e-17, 0.0, 3.318e-23, 8.061e-33, 0.0, 4.323e-28, 0.0, 0.0, 0.0, 0.0, 3.164e-27, 0.0, 1.321e-34, 5.464e-24, 0.0, 0.0, 4.271e-26, 4.204e-45, 4.919e-36, 0.0, 0.0, 0.0, 4.23e-25, 1.766e-43, 0.0, 1.358e-23, 0.0, 0.0, 1.492e-24, 8.989e-42, 0.0, 8.176e-22, 0.0, 0.0, 1.327e-24, 1.854e-40, 5.82e-35, 5.229e-21, 0.0, 0.0, 3.069e-25, 6.168e-40, 1.842e-33, 2.184e-21, 0.0, 0.0, 2.552e-26, 2.319e-40, 8.287e-33, 4.015e-23, 0.0, 0.0, 1.605e-27, 1.092e-41, 1.504e-32, 0.0, 0.0, 0.0, 2.876e-28, 0.0, 2.206e-32, 2.322e-24, 0.9853, 0.0, 0.0, 0.0, 0.0, 0.9804, 0.01695, 0.9643, 0.06265, 0.9804, 0.01695, 0.702, 0.7589, 0.2782, 0.2654, 0.07761, 0.09853, 0.739, 0.7928, 0.7303, 0.7849, 0.712, 0.7682, 0.3172, 1.0, 0.3848, 1.0, 1.0, 1.0, 0.833, 1.0, 0.948, 1.0, 1.0, 1.0, 0.8909, 1.0, 0.9813, 1.0, 1.0, 1.0, 0.9266, 1.0, 0.9923, 1.0, 1.0, 1.0, 0.9595, 1.0, 0.9979, 1.0, 1.0, 1.0, 0.9872, 1.0, 0.9997, 1.0, 1.0, 1.0, 0.9977, 1.0, 1.0, 1.0, 1.0, 1.0, 1.0, 1.0, 1.0, 1.0, 1.0, 1.0, 0.9317, 1.0, 0.9788, 1.0, 1.0, 1.0, 0.9523, 1.0, 0.5336, 1.0, 1.0, 1.0, 1.0, 1.0, 0.3928, 1.0, 1.0, 1.0, 0.8228, 1.0, 0.2721, 1.0, 1.0, 1.0, 0.7246, 1.0, 0.7241, 1.0, 1.0, 1.0, 1.0, 1.0, 1.0, 1.0, 0.8228, 1.0, 1.0, 1.0, 1.0, 1.0, 0.3301, 0.3291, 1.0, 1.0, 0.8737]): _vg.add([_i], _w, 'REPLACE')
_vg = ob_cylinder.vertex_groups.new(name='Bone.006')
for _i, _w in zip([0, 1, 2, 3, 4, 5, 6, 7, 8, 9, 10, 11, 12, 13, 14, 15, 16, 17, 18, 19, 20, 21, 22, 23, 24, 25, 26, 27, 28, 29, 30, 31, 32, 33, 34, 35, 36, 37, 38, 39, 40, 41, 42, 43, 44, 45, 46, 47, 48, 49, 50, 51, 52, 53, 54, 55, 56, 57, 58, 59, 60, 61, 62, 63, 64, 65, 66, 67, 68, 69, 70, 71, 72, 73, 74, 75, 76, 77, 78, 79, 81, 82, 84, 86, 88, 99, 105, 111], [2.077e-15, 2.253e-13, 7.807e-16, 2.545e-13, 6.444e-17, 3.893e-13, 7.023e-18, 6.658e-13, 2.961e-18, 1.006e-12, 2.596e-18, 1.21e-12, 4.281e-18, 1.095e-12, 1.499e-17, 7.774e-13, 1.122e-16, 4.651e-13, 8.816e-16, 2.877e-13, 2.469e-20, 1.552e-25, 2.589e-16, 1.486e-13, 2.638e-14, 8.467e-16, 6.212e-16, 1.773e-14, 1.568e-13, 1.727e-16, 9.185e-26, 6.183e-21, 4.59e-16, 1.371e-14, 2.704e-13, 3.37e-16, 6.785e-26, 6.003e-22, 4.06e-16, 1.276e-14, 5.281e-13, 1.332e-15, 7.911e-26, 8.841e-23, 5.51e-16, 1.465e-14, 1.068e-12, 6.227e-15, 1.35e-25, 3.253e-23, 9.363e-16, 2.086e-14, 2.052e-12, 2.081e-14, 2.753e-25, 3.713e-23, 1.273e-15, 3.324e-14, 3.102e-12, 3.412e-14, 4.858e-25, 1.178e-22, 1.359e-15, 4.82e-14, 2.906e-12, 2.106e-14, 5.569e-25, 6.436e-22, 1.245e-15, 5.171e-14, 1.395e-12, 5.363e-15, 4.222e-25, 4.084e-21, 1.064e-15, 4.019e-14, 3.955e-13, 9.711e-16, 2.605e-25, 1.844e-20, 0.1226, 0.4215, 0.4208, 0.4142, 0.415, 0.1211, 0.9373, 0.9665]): _vg.add([_i], _w, 'REPLACE')
_vg = ob_cylinder.vertex_groups.new(name='Bone.007')
for _i, _w in zip([0, 1, 2, 3, 4, 5, 6, 7, 8, 9, 10, 11, 12, 13, 14, 15, 16, 17, 18, 19, 20, 21, 22, 23, 24, 25, 26, 27, 28, 29, 30, 31, 32, 33, 34, 35, 36, 37, 38, 39, 40, 41, 42, 43, 44, 45, 46, 47, 48, 49, 50, 51, 52, 53, 54, 55, 56, 57, 58, 59, 60, 61, 62, 63, 64, 65, 66, 67, 68, 69, 70, 71, 72, 73, 74, 75, 76, 77, 78, 79, 81, 82, 84, 86, 88, 99], [0.0, 0.0, 0.0, 0.0, 0.0, 0.0, 0.0, 0.0, 0.0, 0.0, 0.0, 0.0, 0.0, 0.0, 0.0, 0.0, 0.0, 0.0, 0.0, 0.0, 0.0, 0.0, 0.0, 0.0, 0.0, 0.0, 0.0, 0.0, 0.0, 0.0, 0.0, 0.0, 0.0, 0.0, 0.0, 0.0, 0.0, 0.0, 0.0, 0.0, 0.0, 0.0, 0.0, 0.0, 0.0, 0.0, 0.0, 0.0, 0.0, 0.0, 0.0, 0.0, 0.0, 0.0, 0.0, 0.0, 0.0, 0.0, 0.0, 0.0, 0.0, 0.0, 0.0, 0.0, 0.0, 0.0, 0.0, 0.0, 0.0, 0.0, 0.0, 0.0, 0.0, 0.0, 0.0, 0.0, 0.0, 0.0, 0.0, 0.0, 0.0, 0.0, 0.0, 0.0, 0.0, 0.0]): _vg.add([_i], _w, 'REPLACE')
_vg = ob_cylinder.vertex_groups.new(name='Bone.008')
for _i, _w in zip([0, 1, 2, 3, 4, 5, 6, 7, 8, 9, 10, 11, 12, 13, 14, 15, 16, 17, 18, 19, 20, 21, 22, 23, 24, 25, 26, 27, 28, 29, 30, 31, 32, 33, 34, 35, 36, 37, 38, 39, 40, 41, 42, 43, 44, 45, 46, 47, 48, 49, 50, 51, 52, 53, 54, 55, 56, 57, 58, 59, 60, 61, 62, 63, 64, 65, 66, 67, 68, 69, 70, 71, 72, 73, 74, 75, 76, 77, 78, 79, 83, 85, 87, 89, 100], [1.0, 0.9124, 1.0, 0.914, 1.0, 0.92, 1.0, 0.927, 1.0, 0.9323, 1.0, 0.9343, 1.0, 0.9331, 1.0, 0.9288, 1.0, 0.9225, 1.0, 0.916, 1.0, 1.0, 1.0, 1.0, 1.0, 1.0, 1.0, 1.0, 1.0, 1.0, 1.0, 1.0, 1.0, 1.0, 1.0, 1.0, 1.0, 1.0, 1.0, 1.0, 1.0, 1.0, 1.0, 1.0, 1.0, 1.0, 1.0, 1.0, 1.0, 1.0, 1.0, 1.0, 1.0, 1.0, 1.0, 1.0, 1.0, 1.0, 1.0, 1.0, 1.0, 1.0, 1.0, 1.0, 1.0, 1.0, 1.0, 1.0, 1.0, 1.0, 1.0, 1.0, 1.0, 1.0, 1.0, 1.0, 1.0, 1.0, 1.0, 1.0, 0.0005752, 0.0009813, 0.001641, 0.001053, 7.264e-06]): _vg.add([_i], _w, 'REPLACE')
_m = ob_cylinder.modifiers.new('Armature', 'ARMATURE')
_m.object = ob_armature

# ---- collection membership
col_collection_1.objects.link(ob_armature)
col_collection_1.objects.link(ob_cylinder)

# ---- scene / render settings (as saved in the file)
scene.frame_start = 1; scene.frame_end = 250; scene.frame_set(54)
scene.render.engine = 'CYCLES'
scene.render.resolution_percentage = 50
scene.render.dither_intensity = 0.0
scene.cycles.use_denoising = False
scene.cycles.samples = 128
scene.cycles.sampling_pattern = 'TABULATED_SOBOL'
scene.cycles.light_sampling_threshold = 0.0
scene.cycles.use_adaptive_sampling = False
scene.cycles.use_light_tree = False
scene.cycles.blur_glossy = 0.0
scene.cycles.sample_clamp_indirect = 0.0
scene.view_settings.view_transform = 'Standard'
bpy.context.view_layer.update()

# ---- added for rendering (the .blend has no active camera and no usable light): camera, sun
cam_auto = bpy.data.cameras.new('AutoCamera')
cam_auto.lens = 50.0
cam_auto.sensor_width = 36.0
cam_auto.clip_end = 1000.0
ob_auto_camera = bpy.data.objects.new('AutoCamera', cam_auto)
scene.collection.objects.link(ob_auto_camera)
ob_auto_camera.location = (22.0535, -26.6149, 18.0296)
ob_auto_camera.rotation_euler = (1.09748, -7.21219e-08, 0.694738)
scene.camera = ob_auto_camera
light_auto_sun = bpy.data.lights.new('AutoSun', 'SUN')
light_auto_sun.energy = 3.0
light_auto_sun.angle = 0.0523599
ob_auto_sun = bpy.data.objects.new('AutoSun', light_auto_sun)
scene.collection.objects.link(ob_auto_sun)
ob_auto_sun.rotation_euler = (0.872665, 0.174533, 0.523599)
bpy.context.view_layer.update()
